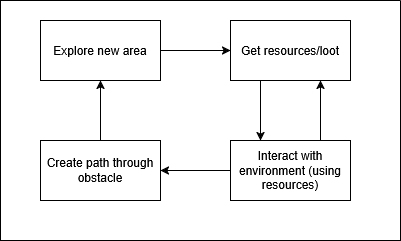

The diagram above was exported from draw.io. Its source (the exported page's mxGraphModel, read from the mxfile embedded in the PNG):
<mxGraphModel dx="1428" dy="787" grid="1" gridSize="10" guides="1" tooltips="1" connect="1" arrows="1" fold="1" page="1" pageScale="1" pageWidth="850" pageHeight="1100" background="#FFFFFF" math="0" shadow="0">
  <root>
    <mxCell id="0" />
    <mxCell id="1" parent="0" />
    <mxCell id="ZRLfbsSIW_F_cH-_j9AZ-46" style="edgeStyle=orthogonalEdgeStyle;rounded=0;orthogonalLoop=1;jettySize=auto;html=1;entryX=0;entryY=0.5;entryDx=0;entryDy=0;" edge="1" parent="1" source="ZRLfbsSIW_F_cH-_j9AZ-31" target="ZRLfbsSIW_F_cH-_j9AZ-45">
      <mxGeometry relative="1" as="geometry" />
    </mxCell>
    <mxCell id="ZRLfbsSIW_F_cH-_j9AZ-31" value="Explore new area" style="rounded=0;whiteSpace=wrap;html=1;" vertex="1" parent="1">
      <mxGeometry x="120" y="40" width="120" height="60" as="geometry" />
    </mxCell>
    <mxCell id="ZRLfbsSIW_F_cH-_j9AZ-48" style="edgeStyle=orthogonalEdgeStyle;rounded=0;orthogonalLoop=1;jettySize=auto;html=1;entryX=1;entryY=0.5;entryDx=0;entryDy=0;" edge="1" parent="1" source="ZRLfbsSIW_F_cH-_j9AZ-33" target="ZRLfbsSIW_F_cH-_j9AZ-34">
      <mxGeometry relative="1" as="geometry" />
    </mxCell>
    <mxCell id="ZRLfbsSIW_F_cH-_j9AZ-50" style="edgeStyle=orthogonalEdgeStyle;rounded=0;orthogonalLoop=1;jettySize=auto;html=1;exitX=0.75;exitY=0;exitDx=0;exitDy=0;entryX=0.75;entryY=1;entryDx=0;entryDy=0;strokeColor=light-dark(#000000,#F1F1F1);" edge="1" parent="1" source="ZRLfbsSIW_F_cH-_j9AZ-33" target="ZRLfbsSIW_F_cH-_j9AZ-45">
      <mxGeometry relative="1" as="geometry" />
    </mxCell>
    <mxCell id="ZRLfbsSIW_F_cH-_j9AZ-33" value="Interact with environment (using resources)" style="whiteSpace=wrap;html=1;" vertex="1" parent="1">
      <mxGeometry x="310" y="160" width="120" height="60" as="geometry" />
    </mxCell>
    <mxCell id="ZRLfbsSIW_F_cH-_j9AZ-49" style="edgeStyle=orthogonalEdgeStyle;rounded=0;orthogonalLoop=1;jettySize=auto;html=1;entryX=0.5;entryY=1;entryDx=0;entryDy=0;" edge="1" parent="1" source="ZRLfbsSIW_F_cH-_j9AZ-34" target="ZRLfbsSIW_F_cH-_j9AZ-31">
      <mxGeometry relative="1" as="geometry" />
    </mxCell>
    <mxCell id="ZRLfbsSIW_F_cH-_j9AZ-34" value="Create path through obstacle" style="whiteSpace=wrap;html=1;" vertex="1" parent="1">
      <mxGeometry x="120" y="160" width="120" height="60" as="geometry" />
    </mxCell>
    <mxCell id="ZRLfbsSIW_F_cH-_j9AZ-47" style="edgeStyle=orthogonalEdgeStyle;rounded=0;orthogonalLoop=1;jettySize=auto;html=1;entryX=0.25;entryY=0;entryDx=0;entryDy=0;exitX=0.25;exitY=1;exitDx=0;exitDy=0;" edge="1" parent="1" source="ZRLfbsSIW_F_cH-_j9AZ-45" target="ZRLfbsSIW_F_cH-_j9AZ-33">
      <mxGeometry relative="1" as="geometry" />
    </mxCell>
    <mxCell id="ZRLfbsSIW_F_cH-_j9AZ-45" value="Get resources/loot" style="whiteSpace=wrap;html=1;" vertex="1" parent="1">
      <mxGeometry x="310" y="40" width="120" height="60" as="geometry" />
    </mxCell>
    <mxCell id="ZRLfbsSIW_F_cH-_j9AZ-52" value="" style="swimlane;startSize=0;" vertex="1" parent="1">
      <mxGeometry x="80" y="20" width="400" height="240" as="geometry" />
    </mxCell>
  </root>
</mxGraphModel>